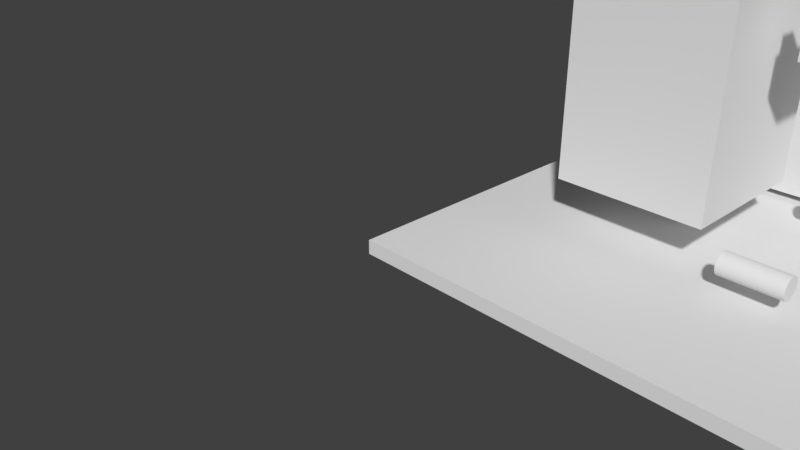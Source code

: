 # Source: Reaktor.blend  (saved by Blender 2.78.0; exported with 4.5.12 LTS)
import bpy
from mathutils import Matrix  # noqa: F401  (used for matrix-valued properties, if any)

bpy.ops.wm.read_factory_settings(use_empty=True)
scene = bpy.context.scene
scene.name = 'Scene'

# ---- collections
col_collection_1 = bpy.data.collections.new('Collection 1'); scene.collection.children.link(col_collection_1)

# ---- materials (node trees are filled in below, after node groups)
mat_material = bpy.data.materials.new('Material')
mat_material.alpha_threshold = 0.0
mat_material.use_transparent_shadow = False
mat_material.roughness = 0.5
mat_material.line_color = (0.0, 0.0, 0.0, 1.0)

# ---- material node trees

# ---- world
world_world = bpy.data.worlds.new('World'); scene.world = world_world
world_world.color = (0.05088, 0.05088, 0.05088)
world_world.use_sun_shadow = False
world_world.sun_shadow_jitter_overblur = 0.0
world_world.cycles.sampling_method = 'MANUAL'

# ---- cameras
cam_camera = bpy.data.cameras.new('Camera')
cam_camera.clip_end = 100.0
cam_camera.lens = 35.0
cam_camera.sensor_width = 32.0
cam_camera.sensor_height = 18.0
cam_camera.ortho_scale = 7.314
cam_camera.dof.focus_distance = 0.0
cam_camera.dof.aperture_fstop = 128.0

# ---- meshes
me_cube_004 = bpy.data.meshes.new('Cube.004')
me_cube_004.from_pydata([(-0.125, -0.125, -0.125), (-0.125, -0.125, 0.125), (-0.125, 0.125, -0.125), (-0.125, 0.125, 0.125), (0.125, -0.125, -0.125), (0.125, -0.125, 0.125), (0.125, 0.125, -0.125), (0.125, 0.125, 0.125)], [], [(0, 1, 3, 2), (2, 3, 7, 6), (6, 7, 5, 4), (4, 5, 1, 0), (2, 6, 4, 0), (7, 3, 1, 5)])
me_cube_004.use_remesh_preserve_volume = False
me_cube_004.use_remesh_preserve_attributes = False
me_cube_004.use_mirror_vertex_groups = False
me_cube_004.update()
me_cube_003 = bpy.data.meshes.new('Cube.003')
me_cube_003.from_pydata([(-0.125, -0.125, -0.125), (-0.125, -0.125, 0.125), (-0.125, 0.125, -0.125), (-0.125, 0.125, 0.125), (0.125, -0.125, -0.125), (0.125, -0.125, 0.125), (0.125, 0.125, -0.125), (0.125, 0.125, 0.125)], [], [(0, 1, 3, 2), (2, 3, 7, 6), (6, 7, 5, 4), (4, 5, 1, 0), (2, 6, 4, 0), (7, 3, 1, 5)])
me_cube_003.use_remesh_preserve_volume = False
me_cube_003.use_remesh_preserve_attributes = False
me_cube_003.use_mirror_vertex_groups = False
me_cube_003.update()
me_cube_002 = bpy.data.meshes.new('Cube.002')
me_cube_002.from_pydata([(-0.15, -0.25, -0.35), (-0.15, -0.25, 0.35), (-0.15, 0.25, -0.35), (-0.15, 0.25, 0.35), (0.15, -0.25, -0.35), (0.15, -0.25, 0.35), (0.15, 0.25, -0.35), (0.15, 0.25, 0.35)], [], [(0, 1, 3, 2), (2, 3, 7, 6), (6, 7, 5, 4), (4, 5, 1, 0), (2, 6, 4, 0), (7, 3, 1, 5)])
me_cube_002.use_remesh_preserve_volume = False
me_cube_002.use_remesh_preserve_attributes = False
me_cube_002.use_mirror_vertex_groups = False
me_cube_002.update()
me_cylinder_006 = bpy.data.meshes.new('Cylinder.006')
me_cylinder_006.from_pydata([(0.0, 0.4, 0.15), (0.0, -0.4, 0.15), (0.02926, 0.4, 0.1471), (0.02926, -0.4, 0.1471), (0.0574, 0.4, 0.1386), (0.0574, -0.4, 0.1386), (0.08334, 0.4, 0.1247), (0.08334, -0.4, 0.1247), (0.1061, 0.4, 0.1061), (0.1061, -0.4, 0.1061), (0.1247, 0.4, 0.08334), (0.1247, -0.4, 0.08334), (0.1386, 0.4, 0.0574), (0.1386, -0.4, 0.0574), (0.1471, 0.4, 0.02926), (0.1471, -0.4, 0.02926), (0.15, 0.4, 2.881e-08), (0.15, -0.4, -6.16e-09), (0.1471, 0.4, -0.02926), (0.1471, -0.4, -0.02926), (0.1386, 0.4, -0.0574), (0.1386, -0.4, -0.0574), (0.1247, 0.4, -0.08334), (0.1247, -0.4, -0.08334), (0.1061, 0.4, -0.1061), (0.1061, -0.4, -0.1061), (0.08334, 0.4, -0.1247), (0.08334, -0.4, -0.1247), (0.0574, 0.4, -0.1386), (0.0574, -0.4, -0.1386), (0.02926, 0.4, -0.1471), (0.02926, -0.4, -0.1471), (-4.888e-08, 0.4, -0.15), (-4.888e-08, -0.4, -0.15), (-0.02926, 0.4, -0.1471), (-0.02926, -0.4, -0.1471), (-0.0574, 0.4, -0.1386), (-0.0574, -0.4, -0.1386), (-0.08334, 0.4, -0.1247), (-0.08334, -0.4, -0.1247), (-0.1061, 0.4, -0.1061), (-0.1061, -0.4, -0.1061), (-0.1247, 0.4, -0.08334), (-0.1247, -0.4, -0.08334), (-0.1386, 0.4, -0.0574), (-0.1386, -0.4, -0.0574), (-0.1471, 0.4, -0.02926), (-0.1471, -0.4, -0.02926), (-0.15, 0.4, 1.623e-07), (-0.15, -0.4, 1.274e-07), (-0.1471, 0.4, 0.02926), (-0.1471, -0.4, 0.02926), (-0.1386, 0.4, 0.0574), (-0.1386, -0.4, 0.0574), (-0.1247, 0.4, 0.08334), (-0.1247, -0.4, 0.08334), (-0.1061, 0.4, 0.1061), (-0.1061, -0.4, 0.1061), (-0.08334, 0.4, 0.1247), (-0.08334, -0.4, 0.1247), (-0.0574, 0.4, 0.1386), (-0.0574, -0.4, 0.1386), (-0.02926, 0.4, 0.1471), (-0.02926, -0.4, 0.1471)], [], [(0, 1, 3, 2), (2, 3, 5, 4), (4, 5, 7, 6), (6, 7, 9, 8), (8, 9, 11, 10), (10, 11, 13, 12), (12, 13, 15, 14), (14, 15, 17, 16), (16, 17, 19, 18), (18, 19, 21, 20), (20, 21, 23, 22), (22, 23, 25, 24), (24, 25, 27, 26), (26, 27, 29, 28), (28, 29, 31, 30), (30, 31, 33, 32), (32, 33, 35, 34), (34, 35, 37, 36), (36, 37, 39, 38), (38, 39, 41, 40), (40, 41, 43, 42), (42, 43, 45, 44), (44, 45, 47, 46), (46, 47, 49, 48), (48, 49, 51, 50), (50, 51, 53, 52), (52, 53, 55, 54), (54, 55, 57, 56), (56, 57, 59, 58), (58, 59, 61, 60), (3, 1, 63, 61, 59, 57, 55, 53, 51, 49, 47, 45, 43, 41, 39, 37, 35, 33, 31, 29, 27, 25, 23, 21, 19, 17, 15, 13, 11, 9, 7, 5), (60, 61, 63, 62), (62, 63, 1, 0), (0, 2, 4, 6, 8, 10, 12, 14, 16, 18, 20, 22, 24, 26, 28, 30, 32, 34, 36, 38, 40, 42, 44, 46, 48, 50, 52, 54, 56, 58, 60, 62)])
me_cylinder_006.use_remesh_preserve_volume = False
me_cylinder_006.use_remesh_preserve_attributes = False
me_cylinder_006.use_mirror_vertex_groups = False
me_cylinder_006.update()
me_cylinder_005 = bpy.data.meshes.new('Cylinder.005')
me_cylinder_005.from_pydata([(0.4, 0.15, 1.748e-08), (-0.4, 0.15, -1.748e-08), (0.4, 0.1471, 0.02926), (-0.4, 0.1471, 0.02926), (0.4, 0.1386, 0.0574), (-0.4, 0.1386, 0.0574), (0.4, 0.1247, 0.08334), (-0.4, 0.1247, 0.08334), (0.4, 0.1061, 0.1061), (-0.4, 0.1061, 0.1061), (0.4, 0.08334, 0.1247), (-0.4, 0.08334, 0.1247), (0.4, 0.0574, 0.1386), (-0.4, 0.0574, 0.1386), (0.4, 0.02926, 0.1471), (-0.4, 0.02926, 0.1471), (0.4, 1.132e-08, 0.15), (-0.4, 1.132e-08, 0.15), (0.4, -0.02926, 0.1471), (-0.4, -0.02926, 0.1471), (0.4, -0.0574, 0.1386), (-0.4, -0.0574, 0.1386), (0.4, -0.08334, 0.1247), (-0.4, -0.08334, 0.1247), (0.4, -0.1061, 0.1061), (-0.4, -0.1061, 0.1061), (0.4, -0.1247, 0.08334), (-0.4, -0.1247, 0.08334), (0.4, -0.1386, 0.0574), (-0.4, -0.1386, 0.0574), (0.4, -0.1471, 0.02926), (-0.4, -0.1471, 0.02926), (0.4, -0.15, -3.139e-08), (-0.4, -0.15, -6.636e-08), (0.4, -0.1471, -0.02926), (-0.4, -0.1471, -0.02926), (0.4, -0.1386, -0.0574), (-0.4, -0.1386, -0.0574), (0.4, -0.1247, -0.08334), (-0.4, -0.1247, -0.08334), (0.4, -0.1061, -0.1061), (-0.4, -0.1061, -0.1061), (0.4, -0.08334, -0.1247), (-0.4, -0.08334, -0.1247), (0.4, -0.0574, -0.1386), (-0.4, -0.0574, -0.1386), (0.4, -0.02926, -0.1471), (-0.4, -0.02926, -0.1471), (0.4, 1.448e-07, -0.15), (-0.4, 1.448e-07, -0.15), (0.4, 0.02926, -0.1471), (-0.4, 0.02926, -0.1471), (0.4, 0.0574, -0.1386), (-0.4, 0.0574, -0.1386), (0.4, 0.08334, -0.1247), (-0.4, 0.08334, -0.1247), (0.4, 0.1061, -0.1061), (-0.4, 0.1061, -0.1061), (0.4, 0.1247, -0.08334), (-0.4, 0.1247, -0.08334), (0.4, 0.1386, -0.0574), (-0.4, 0.1386, -0.0574), (0.4, 0.1471, -0.02926), (-0.4, 0.1471, -0.02926)], [], [(0, 1, 3, 2), (2, 3, 5, 4), (4, 5, 7, 6), (6, 7, 9, 8), (8, 9, 11, 10), (10, 11, 13, 12), (12, 13, 15, 14), (14, 15, 17, 16), (16, 17, 19, 18), (18, 19, 21, 20), (20, 21, 23, 22), (22, 23, 25, 24), (24, 25, 27, 26), (26, 27, 29, 28), (28, 29, 31, 30), (30, 31, 33, 32), (32, 33, 35, 34), (34, 35, 37, 36), (36, 37, 39, 38), (38, 39, 41, 40), (40, 41, 43, 42), (42, 43, 45, 44), (44, 45, 47, 46), (46, 47, 49, 48), (48, 49, 51, 50), (50, 51, 53, 52), (52, 53, 55, 54), (54, 55, 57, 56), (56, 57, 59, 58), (58, 59, 61, 60), (3, 1, 63, 61, 59, 57, 55, 53, 51, 49, 47, 45, 43, 41, 39, 37, 35, 33, 31, 29, 27, 25, 23, 21, 19, 17, 15, 13, 11, 9, 7, 5), (60, 61, 63, 62), (62, 63, 1, 0), (0, 2, 4, 6, 8, 10, 12, 14, 16, 18, 20, 22, 24, 26, 28, 30, 32, 34, 36, 38, 40, 42, 44, 46, 48, 50, 52, 54, 56, 58, 60, 62)])
me_cylinder_005.use_remesh_preserve_volume = False
me_cylinder_005.use_remesh_preserve_attributes = False
me_cylinder_005.use_mirror_vertex_groups = False
me_cylinder_005.update()
me_cylinder_004 = bpy.data.meshes.new('Cylinder.004')
me_cylinder_004.from_pydata([(0.0, 0.4, 0.15), (0.0, -0.4, 0.15), (0.02926, 0.4, 0.1471), (0.02926, -0.4, 0.1471), (0.0574, 0.4, 0.1386), (0.0574, -0.4, 0.1386), (0.08334, 0.4, 0.1247), (0.08334, -0.4, 0.1247), (0.1061, 0.4, 0.1061), (0.1061, -0.4, 0.1061), (0.1247, 0.4, 0.08334), (0.1247, -0.4, 0.08334), (0.1386, 0.4, 0.0574), (0.1386, -0.4, 0.0574), (0.1471, 0.4, 0.02926), (0.1471, -0.4, 0.02926), (0.15, 0.4, 2.881e-08), (0.15, -0.4, -6.16e-09), (0.1471, 0.4, -0.02926), (0.1471, -0.4, -0.02926), (0.1386, 0.4, -0.0574), (0.1386, -0.4, -0.0574), (0.1247, 0.4, -0.08334), (0.1247, -0.4, -0.08334), (0.1061, 0.4, -0.1061), (0.1061, -0.4, -0.1061), (0.08334, 0.4, -0.1247), (0.08334, -0.4, -0.1247), (0.0574, 0.4, -0.1386), (0.0574, -0.4, -0.1386), (0.02926, 0.4, -0.1471), (0.02926, -0.4, -0.1471), (-4.888e-08, 0.4, -0.15), (-4.888e-08, -0.4, -0.15), (-0.02926, 0.4, -0.1471), (-0.02926, -0.4, -0.1471), (-0.0574, 0.4, -0.1386), (-0.0574, -0.4, -0.1386), (-0.08334, 0.4, -0.1247), (-0.08334, -0.4, -0.1247), (-0.1061, 0.4, -0.1061), (-0.1061, -0.4, -0.1061), (-0.1247, 0.4, -0.08334), (-0.1247, -0.4, -0.08334), (-0.1386, 0.4, -0.0574), (-0.1386, -0.4, -0.0574), (-0.1471, 0.4, -0.02926), (-0.1471, -0.4, -0.02926), (-0.15, 0.4, 1.623e-07), (-0.15, -0.4, 1.274e-07), (-0.1471, 0.4, 0.02926), (-0.1471, -0.4, 0.02926), (-0.1386, 0.4, 0.0574), (-0.1386, -0.4, 0.0574), (-0.1247, 0.4, 0.08334), (-0.1247, -0.4, 0.08334), (-0.1061, 0.4, 0.1061), (-0.1061, -0.4, 0.1061), (-0.08334, 0.4, 0.1247), (-0.08334, -0.4, 0.1247), (-0.0574, 0.4, 0.1386), (-0.0574, -0.4, 0.1386), (-0.02926, 0.4, 0.1471), (-0.02926, -0.4, 0.1471)], [], [(0, 1, 3, 2), (2, 3, 5, 4), (4, 5, 7, 6), (6, 7, 9, 8), (8, 9, 11, 10), (10, 11, 13, 12), (12, 13, 15, 14), (14, 15, 17, 16), (16, 17, 19, 18), (18, 19, 21, 20), (20, 21, 23, 22), (22, 23, 25, 24), (24, 25, 27, 26), (26, 27, 29, 28), (28, 29, 31, 30), (30, 31, 33, 32), (32, 33, 35, 34), (34, 35, 37, 36), (36, 37, 39, 38), (38, 39, 41, 40), (40, 41, 43, 42), (42, 43, 45, 44), (44, 45, 47, 46), (46, 47, 49, 48), (48, 49, 51, 50), (50, 51, 53, 52), (52, 53, 55, 54), (54, 55, 57, 56), (56, 57, 59, 58), (58, 59, 61, 60), (3, 1, 63, 61, 59, 57, 55, 53, 51, 49, 47, 45, 43, 41, 39, 37, 35, 33, 31, 29, 27, 25, 23, 21, 19, 17, 15, 13, 11, 9, 7, 5), (60, 61, 63, 62), (62, 63, 1, 0), (0, 2, 4, 6, 8, 10, 12, 14, 16, 18, 20, 22, 24, 26, 28, 30, 32, 34, 36, 38, 40, 42, 44, 46, 48, 50, 52, 54, 56, 58, 60, 62)])
me_cylinder_004.use_remesh_preserve_volume = False
me_cylinder_004.use_remesh_preserve_attributes = False
me_cylinder_004.use_mirror_vertex_groups = False
me_cylinder_004.update()
me_cylinder_003 = bpy.data.meshes.new('Cylinder.003')
me_cylinder_003.from_pydata([(-0.4, 0.15, 1.748e-08), (0.4, 0.15, -1.748e-08), (-0.4, 0.1471, -0.02926), (0.4, 0.1471, -0.02926), (-0.4, 0.1386, -0.0574), (0.4, 0.1386, -0.0574), (-0.4, 0.1247, -0.08334), (0.4, 0.1247, -0.08334), (-0.4, 0.1061, -0.1061), (0.4, 0.1061, -0.1061), (-0.4, 0.08334, -0.1247), (0.4, 0.08334, -0.1247), (-0.4, 0.0574, -0.1386), (0.4, 0.0574, -0.1386), (-0.4, 0.02926, -0.1471), (0.4, 0.02926, -0.1471), (-0.4, 1.132e-08, -0.15), (0.4, 1.132e-08, -0.15), (-0.4, -0.02926, -0.1471), (0.4, -0.02926, -0.1471), (-0.4, -0.0574, -0.1386), (0.4, -0.0574, -0.1386), (-0.4, -0.08334, -0.1247), (0.4, -0.08334, -0.1247), (-0.4, -0.1061, -0.1061), (0.4, -0.1061, -0.1061), (-0.4, -0.1247, -0.08334), (0.4, -0.1247, -0.08334), (-0.4, -0.1386, -0.0574), (0.4, -0.1386, -0.0574), (-0.4, -0.1471, -0.02926), (0.4, -0.1471, -0.02926), (-0.4, -0.15, 6.636e-08), (0.4, -0.15, 3.139e-08), (-0.4, -0.1471, 0.02926), (0.4, -0.1471, 0.02926), (-0.4, -0.1386, 0.0574), (0.4, -0.1386, 0.0574), (-0.4, -0.1247, 0.08334), (0.4, -0.1247, 0.08334), (-0.4, -0.1061, 0.1061), (0.4, -0.1061, 0.1061), (-0.4, -0.08334, 0.1247), (0.4, -0.08334, 0.1247), (-0.4, -0.0574, 0.1386), (0.4, -0.0574, 0.1386), (-0.4, -0.02926, 0.1471), (0.4, -0.02926, 0.1471), (-0.4, 1.448e-07, 0.15), (0.4, 1.448e-07, 0.15), (-0.4, 0.02926, 0.1471), (0.4, 0.02926, 0.1471), (-0.4, 0.0574, 0.1386), (0.4, 0.0574, 0.1386), (-0.4, 0.08334, 0.1247), (0.4, 0.08334, 0.1247), (-0.4, 0.1061, 0.1061), (0.4, 0.1061, 0.1061), (-0.4, 0.1247, 0.08334), (0.4, 0.1247, 0.08334), (-0.4, 0.1386, 0.0574), (0.4, 0.1386, 0.0574), (-0.4, 0.1471, 0.02926), (0.4, 0.1471, 0.02926)], [], [(0, 1, 3, 2), (2, 3, 5, 4), (4, 5, 7, 6), (6, 7, 9, 8), (8, 9, 11, 10), (10, 11, 13, 12), (12, 13, 15, 14), (14, 15, 17, 16), (16, 17, 19, 18), (18, 19, 21, 20), (20, 21, 23, 22), (22, 23, 25, 24), (24, 25, 27, 26), (26, 27, 29, 28), (28, 29, 31, 30), (30, 31, 33, 32), (32, 33, 35, 34), (34, 35, 37, 36), (36, 37, 39, 38), (38, 39, 41, 40), (40, 41, 43, 42), (42, 43, 45, 44), (44, 45, 47, 46), (46, 47, 49, 48), (48, 49, 51, 50), (50, 51, 53, 52), (52, 53, 55, 54), (54, 55, 57, 56), (56, 57, 59, 58), (58, 59, 61, 60), (3, 1, 63, 61, 59, 57, 55, 53, 51, 49, 47, 45, 43, 41, 39, 37, 35, 33, 31, 29, 27, 25, 23, 21, 19, 17, 15, 13, 11, 9, 7, 5), (60, 61, 63, 62), (62, 63, 1, 0), (0, 2, 4, 6, 8, 10, 12, 14, 16, 18, 20, 22, 24, 26, 28, 30, 32, 34, 36, 38, 40, 42, 44, 46, 48, 50, 52, 54, 56, 58, 60, 62)])
me_cylinder_003.use_remesh_preserve_volume = False
me_cylinder_003.use_remesh_preserve_attributes = False
me_cylinder_003.use_mirror_vertex_groups = False
me_cylinder_003.update()
me_cylinder_001 = bpy.data.meshes.new('Cylinder.001')
me_cylinder_001.from_pydata([(-0.4, 0.15, 1.748e-08), (0.4, 0.15, -1.748e-08), (-0.4, 0.1471, -0.02926), (0.4, 0.1471, -0.02926), (-0.4, 0.1386, -0.0574), (0.4, 0.1386, -0.0574), (-0.4, 0.1247, -0.08334), (0.4, 0.1247, -0.08334), (-0.4, 0.1061, -0.1061), (0.4, 0.1061, -0.1061), (-0.4, 0.08334, -0.1247), (0.4, 0.08334, -0.1247), (-0.4, 0.0574, -0.1386), (0.4, 0.0574, -0.1386), (-0.4, 0.02926, -0.1471), (0.4, 0.02926, -0.1471), (-0.4, 1.132e-08, -0.15), (0.4, 1.132e-08, -0.15), (-0.4, -0.02926, -0.1471), (0.4, -0.02926, -0.1471), (-0.4, -0.0574, -0.1386), (0.4, -0.0574, -0.1386), (-0.4, -0.08334, -0.1247), (0.4, -0.08334, -0.1247), (-0.4, -0.1061, -0.1061), (0.4, -0.1061, -0.1061), (-0.4, -0.1247, -0.08334), (0.4, -0.1247, -0.08334), (-0.4, -0.1386, -0.0574), (0.4, -0.1386, -0.0574), (-0.4, -0.1471, -0.02926), (0.4, -0.1471, -0.02926), (-0.4, -0.15, 6.636e-08), (0.4, -0.15, 3.139e-08), (-0.4, -0.1471, 0.02926), (0.4, -0.1471, 0.02926), (-0.4, -0.1386, 0.0574), (0.4, -0.1386, 0.0574), (-0.4, -0.1247, 0.08334), (0.4, -0.1247, 0.08334), (-0.4, -0.1061, 0.1061), (0.4, -0.1061, 0.1061), (-0.4, -0.08334, 0.1247), (0.4, -0.08334, 0.1247), (-0.4, -0.0574, 0.1386), (0.4, -0.0574, 0.1386), (-0.4, -0.02926, 0.1471), (0.4, -0.02926, 0.1471), (-0.4, 1.448e-07, 0.15), (0.4, 1.448e-07, 0.15), (-0.4, 0.02926, 0.1471), (0.4, 0.02926, 0.1471), (-0.4, 0.0574, 0.1386), (0.4, 0.0574, 0.1386), (-0.4, 0.08334, 0.1247), (0.4, 0.08334, 0.1247), (-0.4, 0.1061, 0.1061), (0.4, 0.1061, 0.1061), (-0.4, 0.1247, 0.08334), (0.4, 0.1247, 0.08334), (-0.4, 0.1386, 0.0574), (0.4, 0.1386, 0.0574), (-0.4, 0.1471, 0.02926), (0.4, 0.1471, 0.02926)], [], [(0, 1, 3, 2), (2, 3, 5, 4), (4, 5, 7, 6), (6, 7, 9, 8), (8, 9, 11, 10), (10, 11, 13, 12), (12, 13, 15, 14), (14, 15, 17, 16), (16, 17, 19, 18), (18, 19, 21, 20), (20, 21, 23, 22), (22, 23, 25, 24), (24, 25, 27, 26), (26, 27, 29, 28), (28, 29, 31, 30), (30, 31, 33, 32), (32, 33, 35, 34), (34, 35, 37, 36), (36, 37, 39, 38), (38, 39, 41, 40), (40, 41, 43, 42), (42, 43, 45, 44), (44, 45, 47, 46), (46, 47, 49, 48), (48, 49, 51, 50), (50, 51, 53, 52), (52, 53, 55, 54), (54, 55, 57, 56), (56, 57, 59, 58), (58, 59, 61, 60), (3, 1, 63, 61, 59, 57, 55, 53, 51, 49, 47, 45, 43, 41, 39, 37, 35, 33, 31, 29, 27, 25, 23, 21, 19, 17, 15, 13, 11, 9, 7, 5), (60, 61, 63, 62), (62, 63, 1, 0), (0, 2, 4, 6, 8, 10, 12, 14, 16, 18, 20, 22, 24, 26, 28, 30, 32, 34, 36, 38, 40, 42, 44, 46, 48, 50, 52, 54, 56, 58, 60, 62)])
me_cylinder_001.use_remesh_preserve_volume = False
me_cylinder_001.use_remesh_preserve_attributes = False
me_cylinder_001.use_mirror_vertex_groups = False
me_cylinder_001.update()
me_cube_007 = bpy.data.meshes.new('Cube.007')
me_cube_007.from_pydata([(-2.3, -0.75, -1.65), (-2.3, -0.75, 1.65), (-2.3, 0.75, -1.65), (-2.3, 0.75, 1.65), (2.3, -0.75, -1.65), (2.3, -0.75, 1.65), (2.3, 0.75, -1.65), (2.3, 0.75, 1.65)], [], [(0, 1, 3, 2), (2, 3, 7, 6), (6, 7, 5, 4), (4, 5, 1, 0), (2, 6, 4, 0), (7, 3, 1, 5)])
me_cube_007.use_remesh_preserve_volume = False
me_cube_007.use_remesh_preserve_attributes = False
me_cube_007.use_mirror_vertex_groups = False
me_cube_007.update()
me_cylinder_002 = bpy.data.meshes.new('Cylinder.002')
me_cylinder_002.from_pydata([(-0.7, 0.2, 3.06e-08), (0.7, 0.2, -3.06e-08), (-0.7, 0.1962, -0.03902), (0.7, 0.1962, -0.03902), (-0.7, 0.1848, -0.07654), (0.7, 0.1848, -0.07654), (-0.7, 0.1663, -0.1111), (0.7, 0.1663, -0.1111), (-0.7, 0.1414, -0.1414), (0.7, 0.1414, -0.1414), (-0.7, 0.1111, -0.1663), (0.7, 0.1111, -0.1663), (-0.7, 0.07654, -0.1848), (0.7, 0.07654, -0.1848), (-0.7, 0.03902, -0.1962), (0.7, 0.03902, -0.1962), (-0.7, 1.51e-08, -0.2), (0.7, 1.51e-08, -0.2), (-0.7, -0.03902, -0.1962), (0.7, -0.03902, -0.1962), (-0.7, -0.07654, -0.1848), (0.7, -0.07654, -0.1848), (-0.7, -0.1111, -0.1663), (0.7, -0.1111, -0.1663), (-0.7, -0.1414, -0.1414), (0.7, -0.1414, -0.1414), (-0.7, -0.1663, -0.1111), (0.7, -0.1663, -0.1111), (-0.7, -0.1848, -0.07654), (0.7, -0.1848, -0.07654), (-0.7, -0.1962, -0.03902), (0.7, -0.1962, -0.03902), (-0.7, -0.2, 9.577e-08), (0.7, -0.2, 3.457e-08), (-0.7, -0.1962, 0.03902), (0.7, -0.1962, 0.03902), (-0.7, -0.1848, 0.07654), (0.7, -0.1848, 0.07654), (-0.7, -0.1663, 0.1111), (0.7, -0.1663, 0.1111), (-0.7, -0.1414, 0.1414), (0.7, -0.1414, 0.1414), (-0.7, -0.1111, 0.1663), (0.7, -0.1111, 0.1663), (-0.7, -0.07654, 0.1848), (0.7, -0.07654, 0.1848), (-0.7, -0.03902, 0.1962), (0.7, -0.03902, 0.1962), (-0.7, 1.931e-07, 0.2), (0.7, 1.931e-07, 0.2), (-0.7, 0.03902, 0.1962), (0.7, 0.03902, 0.1962), (-0.7, 0.07654, 0.1848), (0.7, 0.07654, 0.1848), (-0.7, 0.1111, 0.1663), (0.7, 0.1111, 0.1663), (-0.7, 0.1414, 0.1414), (0.7, 0.1414, 0.1414), (-0.7, 0.1663, 0.1111), (0.7, 0.1663, 0.1111), (-0.7, 0.1848, 0.07654), (0.7, 0.1848, 0.07654), (-0.7, 0.1962, 0.03902), (0.7, 0.1962, 0.03902)], [], [(0, 1, 3, 2), (2, 3, 5, 4), (4, 5, 7, 6), (6, 7, 9, 8), (8, 9, 11, 10), (10, 11, 13, 12), (12, 13, 15, 14), (14, 15, 17, 16), (16, 17, 19, 18), (18, 19, 21, 20), (20, 21, 23, 22), (22, 23, 25, 24), (24, 25, 27, 26), (26, 27, 29, 28), (28, 29, 31, 30), (30, 31, 33, 32), (32, 33, 35, 34), (34, 35, 37, 36), (36, 37, 39, 38), (38, 39, 41, 40), (40, 41, 43, 42), (42, 43, 45, 44), (44, 45, 47, 46), (46, 47, 49, 48), (48, 49, 51, 50), (50, 51, 53, 52), (52, 53, 55, 54), (54, 55, 57, 56), (56, 57, 59, 58), (58, 59, 61, 60), (3, 1, 63, 61, 59, 57, 55, 53, 51, 49, 47, 45, 43, 41, 39, 37, 35, 33, 31, 29, 27, 25, 23, 21, 19, 17, 15, 13, 11, 9, 7, 5), (60, 61, 63, 62), (62, 63, 1, 0), (0, 2, 4, 6, 8, 10, 12, 14, 16, 18, 20, 22, 24, 26, 28, 30, 32, 34, 36, 38, 40, 42, 44, 46, 48, 50, 52, 54, 56, 58, 60, 62)])
me_cylinder_002.use_remesh_preserve_volume = False
me_cylinder_002.use_remesh_preserve_attributes = False
me_cylinder_002.use_mirror_vertex_groups = False
me_cylinder_002.update()
me_cylinder = bpy.data.meshes.new('Cylinder')
me_cylinder.from_pydata([(-0.7, 0.2, 3.06e-08), (0.7, 0.2, -3.06e-08), (-0.7, 0.1962, -0.03902), (0.7, 0.1962, -0.03902), (-0.7, 0.1848, -0.07654), (0.7, 0.1848, -0.07654), (-0.7, 0.1663, -0.1111), (0.7, 0.1663, -0.1111), (-0.7, 0.1414, -0.1414), (0.7, 0.1414, -0.1414), (-0.7, 0.1111, -0.1663), (0.7, 0.1111, -0.1663), (-0.7, 0.07654, -0.1848), (0.7, 0.07654, -0.1848), (-0.7, 0.03902, -0.1962), (0.7, 0.03902, -0.1962), (-0.7, 1.51e-08, -0.2), (0.7, 1.51e-08, -0.2), (-0.7, -0.03902, -0.1962), (0.7, -0.03902, -0.1962), (-0.7, -0.07654, -0.1848), (0.7, -0.07654, -0.1848), (-0.7, -0.1111, -0.1663), (0.7, -0.1111, -0.1663), (-0.7, -0.1414, -0.1414), (0.7, -0.1414, -0.1414), (-0.7, -0.1663, -0.1111), (0.7, -0.1663, -0.1111), (-0.7, -0.1848, -0.07654), (0.7, -0.1848, -0.07654), (-0.7, -0.1962, -0.03902), (0.7, -0.1962, -0.03902), (-0.7, -0.2, 9.577e-08), (0.7, -0.2, 3.457e-08), (-0.7, -0.1962, 0.03902), (0.7, -0.1962, 0.03902), (-0.7, -0.1848, 0.07654), (0.7, -0.1848, 0.07654), (-0.7, -0.1663, 0.1111), (0.7, -0.1663, 0.1111), (-0.7, -0.1414, 0.1414), (0.7, -0.1414, 0.1414), (-0.7, -0.1111, 0.1663), (0.7, -0.1111, 0.1663), (-0.7, -0.07654, 0.1848), (0.7, -0.07654, 0.1848), (-0.7, -0.03902, 0.1962), (0.7, -0.03902, 0.1962), (-0.7, 1.931e-07, 0.2), (0.7, 1.931e-07, 0.2), (-0.7, 0.03902, 0.1962), (0.7, 0.03902, 0.1962), (-0.7, 0.07654, 0.1848), (0.7, 0.07654, 0.1848), (-0.7, 0.1111, 0.1663), (0.7, 0.1111, 0.1663), (-0.7, 0.1414, 0.1414), (0.7, 0.1414, 0.1414), (-0.7, 0.1663, 0.1111), (0.7, 0.1663, 0.1111), (-0.7, 0.1848, 0.07654), (0.7, 0.1848, 0.07654), (-0.7, 0.1962, 0.03902), (0.7, 0.1962, 0.03902)], [], [(0, 1, 3, 2), (2, 3, 5, 4), (4, 5, 7, 6), (6, 7, 9, 8), (8, 9, 11, 10), (10, 11, 13, 12), (12, 13, 15, 14), (14, 15, 17, 16), (16, 17, 19, 18), (18, 19, 21, 20), (20, 21, 23, 22), (22, 23, 25, 24), (24, 25, 27, 26), (26, 27, 29, 28), (28, 29, 31, 30), (30, 31, 33, 32), (32, 33, 35, 34), (34, 35, 37, 36), (36, 37, 39, 38), (38, 39, 41, 40), (40, 41, 43, 42), (42, 43, 45, 44), (44, 45, 47, 46), (46, 47, 49, 48), (48, 49, 51, 50), (50, 51, 53, 52), (52, 53, 55, 54), (54, 55, 57, 56), (56, 57, 59, 58), (58, 59, 61, 60), (3, 1, 63, 61, 59, 57, 55, 53, 51, 49, 47, 45, 43, 41, 39, 37, 35, 33, 31, 29, 27, 25, 23, 21, 19, 17, 15, 13, 11, 9, 7, 5), (60, 61, 63, 62), (62, 63, 1, 0), (0, 2, 4, 6, 8, 10, 12, 14, 16, 18, 20, 22, 24, 26, 28, 30, 32, 34, 36, 38, 40, 42, 44, 46, 48, 50, 52, 54, 56, 58, 60, 62)])
me_cylinder.use_remesh_preserve_volume = False
me_cylinder.use_remesh_preserve_attributes = False
me_cylinder.use_mirror_vertex_groups = False
me_cylinder.update()
me_cube_016 = bpy.data.meshes.new('Cube.016')
me_cube_016.from_pydata([(0.15, 0.35, -0.25), (-0.15, 0.35, -0.25), (0.15, 0.35, 0.25), (-0.15, 0.35, 0.25), (0.15, -0.35, -0.25), (-0.15, -0.35, -0.25), (0.15, -0.35, 0.25), (-0.15, -0.35, 0.25)], [], [(0, 1, 3, 2), (2, 3, 7, 6), (6, 7, 5, 4), (4, 5, 1, 0), (2, 6, 4, 0), (7, 3, 1, 5)])
me_cube_016.use_remesh_preserve_volume = False
me_cube_016.use_remesh_preserve_attributes = False
me_cube_016.use_mirror_vertex_groups = False
me_cube_016.update()
me_cube_023 = bpy.data.meshes.new('Cube.023')
me_cube_023.from_pydata([(-0.125, 0.125, 0.125), (-0.125, -0.125, 0.125), (0.125, 0.125, 0.125), (0.125, -0.125, 0.125), (-0.125, 0.125, -0.125), (-0.125, -0.125, -0.125), (0.125, 0.125, -0.125), (0.125, -0.125, -0.125)], [], [(0, 1, 3, 2), (2, 3, 7, 6), (6, 7, 5, 4), (4, 5, 1, 0), (2, 6, 4, 0), (7, 3, 1, 5)])
me_cube_023.use_remesh_preserve_volume = False
me_cube_023.use_remesh_preserve_attributes = False
me_cube_023.use_mirror_vertex_groups = False
me_cube_023.update()
me_cube_001 = bpy.data.meshes.new('Cube.001')
me_cube_001.from_pydata([(-1.0, -1.0, -1.85), (-1.0, -1.0, 1.85), (-1.0, 1.0, -1.85), (-1.0, 1.0, 1.85), (1.0, -1.0, -1.85), (1.0, -1.0, 1.85), (1.0, 1.0, -1.85), (1.0, 1.0, 1.85)], [], [(0, 1, 3, 2), (2, 3, 7, 6), (6, 7, 5, 4), (4, 5, 1, 0), (2, 6, 4, 0), (7, 3, 1, 5)])
me_cube_001.use_remesh_preserve_volume = False
me_cube_001.use_remesh_preserve_attributes = False
me_cube_001.use_mirror_vertex_groups = False
me_cube_001.update()
me_cube = bpy.data.meshes.new('Cube')
me_cube.from_pydata([(3.5, 3.5, -0.1), (3.5, -3.5, -0.1), (-3.5, -3.5, -0.1), (-3.5, 3.5, -0.1), (3.5, 3.5, 0.1), (3.5, -3.5, 0.1), (-3.5, -3.5, 0.1), (-3.5, 3.5, 0.1)], [], [(0, 1, 2, 3), (4, 7, 6, 5), (0, 4, 5, 1), (1, 5, 6, 2), (2, 6, 7, 3), (4, 0, 3, 7)])
me_cube.materials.append(mat_material)
me_cube.use_remesh_preserve_volume = False
me_cube.use_remesh_preserve_attributes = False
me_cube.use_mirror_vertex_groups = False
me_cube.update()

# ---- objects
ob_v305 = bpy.data.objects.new('V305', None)
ob_v305b = bpy.data.objects.new('v305b', me_cube_004)
ob_v305c = bpy.data.objects.new('v305c', me_cube_003)
ob_v305a = bpy.data.objects.new('v305a', me_cube_002)
ob_v307 = bpy.data.objects.new('V307', None)
ob_v307_1 = bpy.data.objects.new('v307', me_cylinder_006)
ob_v304 = bpy.data.objects.new('V304', None)
ob_v304_1 = bpy.data.objects.new('v304', me_cylinder_005)
ob_v303 = bpy.data.objects.new('V303', None)
ob_v303_1 = bpy.data.objects.new('v303', me_cylinder_004)
ob_v302 = bpy.data.objects.new('V302', None)
ob_v302_1 = bpy.data.objects.new('v302', me_cylinder_003)
ob_v301 = bpy.data.objects.new('V301', None)
ob_v301_1 = bpy.data.objects.new('v301', me_cylinder_001)
ob_p303 = bpy.data.objects.new('P303', None)
ob_wt301 = bpy.data.objects.new('WT301', None)
ob_wt301_1 = bpy.data.objects.new('wt301', me_cube_007)
ob_p302 = bpy.data.objects.new('P302', None)
ob_p302_1 = bpy.data.objects.new('p302', me_cylinder_002)
ob_p301 = bpy.data.objects.new('P301', None)
ob_p301_1 = bpy.data.objects.new('p301', me_cylinder)
ob_v306 = bpy.data.objects.new('V306', None)
ob_v306a = bpy.data.objects.new('v306a', me_cube_016)
ob_v306b = bpy.data.objects.new('v306b', me_cube_023)
ob_b301 = bpy.data.objects.new('B301', None)
ob_b301_1 = bpy.data.objects.new('b301', me_cube_001)
ob_ground = bpy.data.objects.new('ground', me_cube)
ob_camera = bpy.data.objects.new('Camera', cam_camera)

# ---- transforms, parenting, visibility, modifiers, constraints
ob_v305.location = (5.9, 3.9, 1.65)
ob_v305.empty_image_offset = (0.0, 0.0)
ob_v305.lineart.crease_threshold = 0.0
ob_v305b.parent = ob_v305
ob_v305b.matrix_parent_inverse = Matrix(((1.0, 0.0, 0.0, -5.726), (-5.96e-08, 1.0, 0.0, -5.16), (0.0, 0.0, 1.0, -1.724), (0.0, 0.0, 0.0, 1.0)))
ob_v305b.location = (5.726, 5.16, 2.199)
ob_v305b.lineart.crease_threshold = 0.0
ob_v305c.parent = ob_v305
ob_v305c.matrix_parent_inverse = Matrix(((1.0, 0.0, 0.0, -5.726), (-5.96e-08, 1.0, 0.0, -5.16), (0.0, 0.0, 1.0, -1.724), (0.0, 0.0, 0.0, 1.0)))
ob_v305c.location = (5.726, 4.785, 1.924)
ob_v305c.lineart.crease_threshold = 0.0
ob_v305a.parent = ob_v305
ob_v305a.matrix_parent_inverse = Matrix(((1.0, 0.0, 0.0, -5.726), (-5.96e-08, 1.0, 0.0, -5.16), (0.0, 0.0, 1.0, -1.724), (0.0, 0.0, 0.0, 1.0)))
ob_v305a.location = (5.726, 5.16, 1.724)
ob_v305a.lineart.crease_threshold = 0.0
ob_v307.location = (0.9, 5.7, 0.5)
ob_v307.empty_image_offset = (0.0, 0.0)
ob_v307.lineart.crease_threshold = 0.0
ob_v307_1.parent = ob_v307
ob_v307_1.matrix_parent_inverse = Matrix(((1.0, 0.0, 0.0, -5.726), (-5.96e-08, 1.0, 0.0, -5.16), (0.0, 0.0, 1.0, -1.724), (0.0, 0.0, 0.0, 1.0)))
ob_v307_1.location = (5.726, 5.16, 1.724)
ob_v307_1.lineart.crease_threshold = 0.0
ob_v304.location = (2.1, 3.5, 0.4)
ob_v304.empty_image_offset = (0.0, 0.0)
ob_v304.lineart.crease_threshold = 0.0
ob_v304_1.parent = ob_v304
ob_v304_1.matrix_parent_inverse = Matrix(((1.0, 0.0, 0.0, -5.726), (-5.96e-08, 1.0, 0.0, -5.16), (0.0, 0.0, 1.0, -1.724), (0.0, 0.0, 0.0, 1.0)))
ob_v304_1.location = (5.726, 5.16, 1.724)
ob_v304_1.lineart.crease_threshold = 0.0
ob_v303.location = (5.9, 5.8, 0.5)
ob_v303.empty_image_offset = (0.0, 0.0)
ob_v303.lineart.crease_threshold = 0.0
ob_v303_1.parent = ob_v303
ob_v303_1.matrix_parent_inverse = Matrix(((1.0, 0.0, 0.0, -5.726), (-5.96e-08, 1.0, 0.0, -5.16), (0.0, 0.0, 1.0, -1.724), (0.0, 0.0, 0.0, 1.0)))
ob_v303_1.location = (5.726, 5.16, 1.724)
ob_v303_1.lineart.crease_threshold = 0.0
ob_v302.location = (4.1, 4.4, 0.6)
ob_v302.empty_image_offset = (0.0, 0.0)
ob_v302.lineart.crease_threshold = 0.0
ob_v302_1.parent = ob_v302
ob_v302_1.matrix_parent_inverse = Matrix(((1.0, 0.0, 0.0, -5.726), (-5.96e-08, 1.0, 0.0, -5.16), (0.0, 0.0, 1.0, -1.724), (0.0, 0.0, 0.0, 1.0)))
ob_v302_1.location = (5.726, 5.16, 1.724)
ob_v302_1.lineart.crease_threshold = 0.0
ob_v301.location = (4.1, 2.0, 0.6)
ob_v301.empty_image_offset = (0.0, 0.0)
ob_v301.lineart.crease_threshold = 0.0
ob_v301_1.parent = ob_v301
ob_v301_1.matrix_parent_inverse = Matrix(((1.0, 0.0, 0.0, -5.726), (-5.96e-08, 1.0, 0.0, -5.16), (0.0, 0.0, 1.0, -1.724), (0.0, 0.0, 0.0, 1.0)))
ob_v301_1.location = (5.726, 5.16, 1.724)
ob_v301_1.lineart.crease_threshold = 0.0
ob_p303.location = (0.0, 0.0, 0.0)
ob_p303.empty_image_offset = (0.0, 0.0)
ob_p303.lineart.crease_threshold = 0.0
ob_wt301.location = (3.4, 5.8, 1.95)
ob_wt301.empty_image_offset = (0.0, 0.0)
ob_wt301.lineart.crease_threshold = 0.0
ob_wt301_1.parent = ob_wt301
ob_wt301_1.matrix_parent_inverse = Matrix(((1.0, 0.0, 0.0, -5.726), (-5.96e-08, 1.0, 0.0, -5.16), (0.0, 0.0, 1.0, -1.724), (0.0, 0.0, 0.0, 1.0)))
ob_wt301_1.location = (5.726, 5.16, 1.724)
ob_wt301_1.lineart.crease_threshold = 0.0
ob_p302.location = (5.9, 4.5, 0.5)
ob_p302.empty_image_offset = (0.0, 0.0)
ob_p302.lineart.crease_threshold = 0.0
ob_p302_1.parent = ob_p302
ob_p302_1.matrix_parent_inverse = Matrix(((1.0, 0.0, 0.0, -5.726), (-5.96e-08, 1.0, 0.0, -5.16), (0.0, 0.0, 1.0, -1.724), (0.0, 0.0, 0.0, 1.0)))
ob_p302_1.location = (5.726, 5.16, 1.724)
ob_p302_1.lineart.crease_threshold = 0.0
ob_p301.location = (5.9, 2.0, 0.5)
ob_p301.empty_display_type = 'ARROWS'
ob_p301.empty_image_offset = (0.0, 0.0)
ob_p301.lineart.crease_threshold = 0.0
ob_p301_1.parent = ob_p301
ob_p301_1.matrix_parent_inverse = Matrix(((1.0, 0.0, 0.0, -5.15), (0.0, 1.0, 0.0, -6.1), (0.0, 0.0, 1.0, -0.5), (0.0, 0.0, 0.0, 1.0)))
ob_p301_1.location = (5.15, 6.1, 0.5)
ob_p301_1.lineart.crease_threshold = 0.0
ob_v306.location = (4.05, 2.8, 3.1)
ob_v306.empty_display_type = 'ARROWS'
ob_v306.empty_image_offset = (0.0, 0.0)
ob_v306.lineart.crease_threshold = 0.0
ob_v306a.parent = ob_v306
ob_v306a.matrix_parent_inverse = Matrix(((1.0, 0.0, 0.0, -4.0), (0.0, 1.0, 0.0, -3.575), (0.0, 0.0, 1.0, -4.5), (0.0, 0.0, 0.0, 1.0)))
ob_v306a.location = (4.0, 3.575, 4.5)
ob_v306a.lineart.crease_threshold = 0.0
ob_v306b.parent = ob_v306
ob_v306b.matrix_parent_inverse = Matrix(((1.0, 0.0, 0.0, -4.0), (0.0, 1.0, 0.0, -3.575), (0.0, 0.0, 1.0, -4.5), (0.0, 0.0, 0.0, 1.0)))
ob_v306b.location = (4.0, 3.4, 4.875)
ob_v306b.lineart.crease_threshold = 0.0
ob_b301.location = (2.4, 3.0, 2.75)
ob_b301.empty_display_type = 'ARROWS'
ob_b301.empty_image_offset = (0.0, 0.0)
ob_b301.lineart.crease_threshold = 0.0
ob_b301_1.parent = ob_b301
ob_b301_1.matrix_parent_inverse = Matrix(((1.0, -2.98e-08, 0.0, -2.55), (0.0, 1.0, 0.0, -5.3), (0.0, 0.0, 1.0, -2.85), (0.0, 0.0, 0.0, 1.0)))
ob_b301_1.location = (2.55, 5.3, 2.85)
ob_b301_1.lineart.crease_threshold = 0.0
ob_ground.location = (3.5, 3.5, 0.1)
ob_ground.scale = (1.0, 1.0, 1.0)
ob_ground.lock_rotations_4d = False
ob_ground.lock_scale = (True, True, True)
ob_ground.empty_display_type = 'ARROWS'
ob_ground.lineart.crease_threshold = 0.0
ob_camera.location = (7.481, -6.508, 5.344)
ob_camera.rotation_euler = (1.109, 0.0, 0.8149)
ob_camera.lock_rotations_4d = False
ob_camera.empty_display_type = 'ARROWS'
ob_camera.color = (0.0, 0.0, 0.0, 0.0)
ob_camera.display_type = 'WIRE'
ob_camera.lineart.crease_threshold = 0.0

# ---- collection membership
col_collection_1.objects.link(ob_v305)
col_collection_1.objects.link(ob_v305b)
col_collection_1.objects.link(ob_v305c)
col_collection_1.objects.link(ob_v305a)
col_collection_1.objects.link(ob_v307)
col_collection_1.objects.link(ob_v307_1)
col_collection_1.objects.link(ob_v304)
col_collection_1.objects.link(ob_v304_1)
col_collection_1.objects.link(ob_v303)
col_collection_1.objects.link(ob_v303_1)
col_collection_1.objects.link(ob_v302)
col_collection_1.objects.link(ob_v302_1)
col_collection_1.objects.link(ob_v301)
col_collection_1.objects.link(ob_v301_1)
col_collection_1.objects.link(ob_p303)
col_collection_1.objects.link(ob_wt301)
col_collection_1.objects.link(ob_wt301_1)
col_collection_1.objects.link(ob_p302)
col_collection_1.objects.link(ob_p302_1)
col_collection_1.objects.link(ob_p301)
col_collection_1.objects.link(ob_p301_1)
col_collection_1.objects.link(ob_v306)
col_collection_1.objects.link(ob_v306a)
col_collection_1.objects.link(ob_v306b)
col_collection_1.objects.link(ob_b301)
col_collection_1.objects.link(ob_b301_1)
col_collection_1.objects.link(ob_ground)
col_collection_1.objects.link(ob_camera)

# ---- scene / render settings (as saved in the file)
scene.camera = ob_camera
scene.frame_start = 1; scene.frame_end = 250; scene.frame_set(0)
scene.render.engine = 'BLENDER_EEVEE_NEXT'
scene.render.resolution_percentage = 50
scene.render.dither_intensity = 0.0
scene.cycles.use_denoising = False
scene.cycles.samples = 128
scene.cycles.sampling_pattern = 'TABULATED_SOBOL'
scene.cycles.light_sampling_threshold = 0.0
scene.cycles.use_adaptive_sampling = False
scene.cycles.use_light_tree = False
scene.cycles.blur_glossy = 0.0
scene.cycles.sample_clamp_indirect = 0.0
scene.view_settings.view_transform = 'Standard'
bpy.context.view_layer.update()

# ---- added for rendering (the .blend has no usable light): sun
light_auto_sun = bpy.data.lights.new('AutoSun', 'SUN')
light_auto_sun.energy = 3.0
light_auto_sun.angle = 0.0523599
ob_auto_sun = bpy.data.objects.new('AutoSun', light_auto_sun)
scene.collection.objects.link(ob_auto_sun)
ob_auto_sun.rotation_euler = (0.872665, 0.174533, 0.523599)
bpy.context.view_layer.update()
